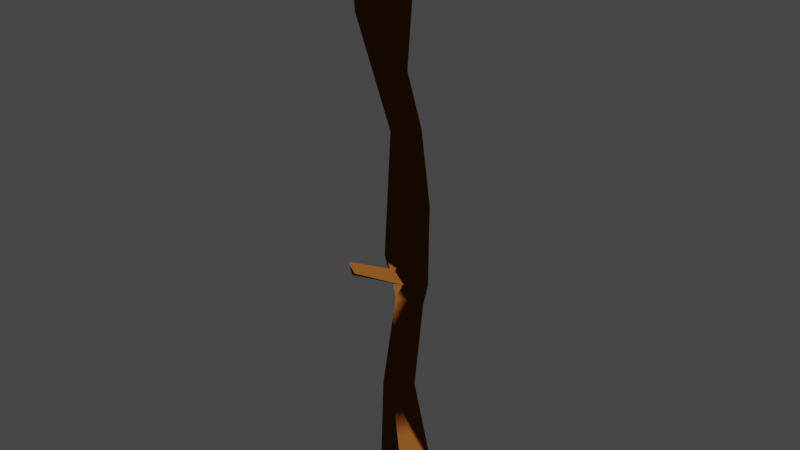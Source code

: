 # Source: Stick1.blend  (saved by Blender 3.2.14; exported with 4.5.12 LTS)
import bpy
from mathutils import Matrix  # noqa: F401  (used for matrix-valued properties, if any)

bpy.ops.wm.read_factory_settings(use_empty=True)
scene = bpy.context.scene
scene.name = 'Scene'

# ---- collections
col_collection = bpy.data.collections.new('Collection'); scene.collection.children.link(col_collection)

# ---- materials (node trees are filled in below, after node groups)
mat_material_001 = bpy.data.materials.new('Material.001')
mat_material_001.use_transparent_shadow = False

# ---- node groups
ng_auto_smooth = bpy.data.node_groups.new('Auto Smooth', 'GeometryNodeTree')
_s = ng_auto_smooth.interface.new_socket(name='Geometry', in_out='OUTPUT', socket_type='NodeSocketGeometry')
_s = ng_auto_smooth.interface.new_socket(name='Geometry', in_out='INPUT', socket_type='NodeSocketGeometry')
_s = ng_auto_smooth.interface.new_socket(name='Angle', in_out='INPUT', socket_type='NodeSocketFloat')
_s.subtype = 'ANGLE'
_s.min_value = 0.0
_s.max_value = 3.142
ng_auto_smooth.is_modifier = True
_N = ng_auto_smooth.nodes; _L = ng_auto_smooth.links
n0 = _N.new('NodeGroupOutput'); n0.name = 'Group Output'; n0.location = (480, -100)
n1 = _N.new('NodeGroupInput'); n1.name = 'Group Input'; n1.location = (-420, -300)
n2 = _N.new('NodeGroupInput'); n2.name = 'Group Input.001'; n2.location = (-60, -100)
n3 = _N.new('GeometryNodeSetShadeSmooth'); n3.name = 'Set Shade Smooth'; n3.location = (120, -100)
n3.domain = 'EDGE'
n4 = _N.new('GeometryNodeSetShadeSmooth'); n4.name = 'Set Shade Smooth.001'; n4.location = (300, -100)
n5 = _N.new('GeometryNodeInputMeshEdgeAngle'); n5.name = 'Edge Angle'; n5.location = (-420, -220)
n6 = _N.new('GeometryNodeInputEdgeSmooth'); n6.name = 'Is Edge Smooth'; n6.location = (-60, -160)
n7 = _N.new('GeometryNodeInputShadeSmooth'); n7.name = 'Is Face Smooth'; n7.location = (-240, -340)
n8 = _N.new('FunctionNodeBooleanMath'); n8.name = 'Boolean Math'; n8.location = (-60, -220)
n9 = _N.new('FunctionNodeCompare'); n9.name = 'Compare'; n9.location = (-240, -180)
n9.operation = 'LESS_EQUAL'
_L.new(n5.outputs[0], n9.inputs[0])
_L.new(n4.outputs[0], n0.inputs[0])
_L.new(n1.outputs[1], n9.inputs[1])
_L.new(n9.outputs[0], n8.inputs[0])
_L.new(n7.outputs[0], n8.inputs[1])
_L.new(n2.outputs[0], n3.inputs[0])
_L.new(n6.outputs[0], n3.inputs[1])
_L.new(n3.outputs[0], n4.inputs[0])
_L.new(n8.outputs[0], n3.inputs[2])
n0.is_active_output = True

# ---- material node trees
mat_material_001.use_nodes = True; mat_material_001.node_tree.nodes.clear()
_N = mat_material_001.node_tree.nodes; _L = mat_material_001.node_tree.links
n0 = _N.new('ShaderNodeOutputMaterial'); n0.name = 'Material Output'; n0.location = (300, 300)
n1 = _N.new('ShaderNodeBsdfToon'); n1.name = 'Toon BSDF'; n1.location = (10, 300)
n1.inputs[0].default_value = (0.1413, 0.04667, 0.008568, 1.0)
_L.new(n1.outputs[0], n0.inputs[0])
n0.is_active_output = True

# ---- world
world_world = bpy.data.worlds.new('World'); scene.world = world_world
world_world.use_nodes = True; world_world.node_tree.nodes.clear()
_N = world_world.node_tree.nodes; _L = world_world.node_tree.links
n0 = _N.new('ShaderNodeOutputWorld'); n0.name = 'World Output'; n0.location = (300, 300)
n1 = _N.new('ShaderNodeBackground'); n1.name = 'Background'; n1.location = (10, 300)
n1.inputs[0].default_value = (0.05088, 0.05088, 0.05088, 1.0)
_L.new(n1.outputs[0], n0.inputs[0])
n0.is_active_output = True
world_world.color = (0.05088, 0.05088, 0.05088)
world_world.use_sun_shadow = False
world_world.sun_shadow_jitter_overblur = 0.0

# ---- meshes
me_cylinder_001 = bpy.data.meshes.new('Cylinder.001')
me_cylinder_001.from_pydata([(0.01627, -0.2042, -0.1299), (-0.004166, -0.2163, 0.6541), (0.04161, -0.2267, -0.1297), (0.0129, -0.2405, 0.6531), (0.02499, -0.2602, -0.1303), (-0.002365, -0.2731, 0.6536), (-0.01018, -0.2576, -0.132), (-0.03435, -0.2699, 0.6555), (-0.0164, -0.2231, -0.1314), (-0.04016, -0.2367, 0.6547), (-0.01419, -0.2078, 0.04729), (0.01879, -0.2127, 0.1795), (0.02079, -0.2142, 0.2876), (-0.01937, -0.2192, 0.3951), (-0.01941, -0.2195, 0.4071), (-0.005374, -0.2413, 0.5007), (0.02354, -0.234, 0.3896), (0.02061, -0.2281, 0.2838), (0.02252, -0.2239, 0.1764), (0.01828, -0.2367, 0.04731), (-0.0173, -0.2745, 0.5015), (0.02935, -0.2567, 0.3868), (-7.17e-05, -0.2586, 0.04643), (-0.04613, -0.2639, 0.5177), (-0.004568, -0.2544, 0.3864), (-0.01713, -0.2555, 0.04323), (-0.02775, -0.2309, 0.4112), (-0.02316, -0.2268, 0.3994), (-0.0128, -0.2309, 0.2873), (0.005599, -0.2319, 0.1793), (-0.0372, -0.2223, 0.04285), (0.0206, -0.2399, 0.6528), (-0.001913, -0.2078, 0.6542), (0.002083, -0.2794, 0.6536), (-0.04016, -0.2752, 0.656), (-0.04742, -0.2337, 0.6551), (0.01737, -0.1954, -0.1299), (0.05079, -0.225, -0.1298), (0.02979, -0.2674, -0.1305), (-0.01656, -0.264, -0.1327), (-0.02458, -0.2195, -0.1319), (0.00336, -0.2562, 0.2109), (0.01446, -0.2533, 0.1954), (0.001387, -0.2533, 0.2117), (0.005955, -0.2568, 0.2), (0.01209, -0.2411, 0.644), (-0.004995, -0.2169, 0.645), (-0.003175, -0.2736, 0.6445), (-0.03517, -0.2705, 0.6464), (-0.04099, -0.2373, 0.6456), (0.0147, -0.2054, -0.1185), (0.04003, -0.2278, -0.1184), (0.02342, -0.2612, -0.119), (-0.01174, -0.2586, -0.1207), (-0.01797, -0.2242, -0.1201), (0.01131, -0.2564, 0.2257), (0.03732, -0.2542, 0.1782), (-0.01033, -0.259, 0.2295), (0.006015, -0.2582, 0.1785), (-0.03834, -0.2898, 0.2201), (-0.03108, -0.2893, 0.2104), (-0.04113, -0.2869, 0.2216), (-0.03458, -0.2896, 0.2071), (-0.008541, -0.215, 0.3869), (-0.01613, -0.2134, 0.4174), (-0.03649, -0.2364, 0.4369), (-0.006262, -0.2273, 0.3861), (-0.04629, -0.1819, 0.3785), (-0.04967, -0.1837, 0.3932), (-0.06314, -0.1885, 0.3927), (-0.047, -0.1883, 0.3798)], [], [(64, 32, 31, 15), (15, 31, 33, 20), (20, 33, 34, 23), (9, 7, 48, 49), (23, 34, 35, 65), (65, 35, 32, 64), (8, 0, 50, 54), (40, 30, 10, 36), (30, 29, 11, 10), (29, 28, 12, 11), (28, 66, 63, 12), (13, 27, 70, 67), (39, 25, 30, 40), (25, 58, 29, 30), (58, 57, 28, 29), (57, 24, 66, 28), (24, 23, 65, 66), (38, 22, 25, 39), (22, 56, 58, 25), (55, 21, 24, 57), (21, 20, 23, 24), (37, 19, 22, 38), (19, 18, 56, 22), (18, 17, 55, 56), (17, 16, 21, 55), (16, 15, 20, 21), (36, 10, 19, 37), (10, 11, 18, 19), (11, 12, 17, 18), (12, 63, 16, 17), (63, 64, 15, 16), (1, 3, 31, 32), (3, 5, 33, 31), (5, 7, 34, 33), (7, 9, 35, 34), (9, 1, 32, 35), (2, 0, 36, 37), (4, 2, 37, 38), (6, 4, 38, 39), (8, 6, 39, 40), (0, 8, 40, 36), (44, 42, 60, 62), (45, 46, 49, 48, 47), (5, 3, 45, 47), (1, 9, 49, 46), (7, 5, 47, 48), (3, 1, 46, 45), (50, 51, 52, 53, 54), (4, 6, 53, 52), (0, 2, 51, 50), (6, 8, 54, 53), (2, 4, 52, 51), (41, 42, 56, 55), (44, 43, 57, 58), (42, 44, 58, 56), (43, 41, 55, 57), (59, 61, 62, 60), (42, 41, 59, 60), (41, 43, 61, 59), (43, 44, 62, 61), (13, 14, 64, 63), (26, 27, 66, 65), (27, 13, 63, 66), (14, 26, 65, 64), (70, 69, 68, 67), (14, 13, 67, 68), (26, 14, 68, 69), (27, 26, 69, 70)])
me_cylinder_001.polygons.foreach_set('use_smooth', [True] * 68)
_uv = me_cylinder_001.uv_layers.new(name='UVMap')
_uv.uv.foreach_set('vector', [1.0, 0.9171, 1.0, 1.0, 0.8, 1.0, 0.8, 0.9171, 0.8, 0.9171, 0.8, 1.0, 0.6, 1.0, 0.6, 0.9171, 0.6, 0.9171, 0.6, 1.0, 0.4, 1.0, 0.4, 0.9171, 0.0694, 0.3071, 0.142, 0.09446, 0.142, 0.09446, 0.0694, 0.3071, 0.4, 0.9171, 0.4, 1.0, 0.2, 1.0, 0.2, 0.9171, 0.2, 0.9171, 0.2, 1.0, 2.98e-08, 1.0, 2.98e-08, 0.9171, 0.5742, 0.3069, 0.7523, 0.4362, 0.7523, 0.4362, 0.5742, 0.3069, 0.2, 0.5, 0.2, 0.5838, 2.98e-08, 0.5838, 2.98e-08, 0.5, 0.2, 0.5838, 0.2, 0.6671, 2.98e-08, 0.6671, 2.98e-08, 0.5838, 0.2, 0.6671, 0.2, 0.7504, 2.98e-08, 0.7504, 2.98e-08, 0.6671, 0.2, 0.7504, 0.2, 0.8338, 2.98e-08, 0.8338, 2.98e-08, 0.7504, 0.07919, 0.8583, 0.1149, 0.8578, 0.1149, 0.8578, 0.07919, 0.8583, 0.4, 0.5, 0.4, 0.5838, 0.2, 0.5838, 0.2, 0.5, 0.4, 0.5838, 0.4, 0.6671, 0.2, 0.6671, 0.2, 0.5838, 0.4, 0.6671, 0.4, 0.7504, 0.2, 0.7504, 0.2, 0.6671, 0.4, 0.7504, 0.4, 0.8338, 0.2, 0.8338, 0.2, 0.7504, 0.4, 0.8338, 0.4, 0.9171, 0.2, 0.9171, 0.2, 0.8338, 0.6, 0.5, 0.6, 0.5838, 0.4, 0.5838, 0.4, 0.5, 0.6, 0.5838, 0.6, 0.6671, 0.4, 0.6671, 0.4, 0.5838, 0.6, 0.7504, 0.6, 0.8338, 0.4, 0.8338, 0.4, 0.7504, 0.6, 0.8338, 0.6, 0.9171, 0.4, 0.9171, 0.4, 0.8338, 0.8, 0.5, 0.8, 0.5838, 0.6, 0.5838, 0.6, 0.5, 0.8, 0.5838, 0.8, 0.6671, 0.6, 0.6671, 0.6, 0.5838, 0.8, 0.6671, 0.8, 0.7504, 0.6, 0.7504, 0.6, 0.6671, 0.8, 0.7504, 0.8, 0.8338, 0.6, 0.8338, 0.6, 0.7504, 0.8, 0.8338, 0.8, 0.9171, 0.6, 0.9171, 0.6, 0.8338, 1.0, 0.5, 1.0, 0.5838, 0.8, 0.5838, 0.8, 0.5, 1.0, 0.5838, 1.0, 0.6671, 0.8, 0.6671, 0.8, 0.5838, 1.0, 0.6671, 1.0, 0.7504, 0.8, 0.7504, 0.8, 0.6671, 1.0, 0.7504, 1.0, 0.8338, 0.8, 0.8338, 0.8, 0.7504, 1.0, 0.8338, 1.0, 0.9171, 0.8, 0.9171, 0.8, 0.8338, 0.2554, 0.4417, 0.4235, 0.3133, 0.4783, 0.3242, 0.25, 0.49, 0.4235, 0.3133, 0.3558, 0.0942, 0.3911, 0.05584, 0.4783, 0.3242, 0.3558, 0.0942, 0.142, 0.09446, 0.1089, 0.05584, 0.3911, 0.05584, 0.142, 0.09446, 0.0694, 0.3071, 0.02175, 0.3242, 0.1089, 0.05584, 0.0694, 0.3071, 0.2554, 0.4417, 0.25, 0.49, 0.02175, 0.3242, 0.9252, 0.3105, 0.7523, 0.4362, 0.75, 0.49, 0.9783, 0.3242, 0.8562, 0.0982, 0.9252, 0.3105, 0.9783, 0.3242, 0.8911, 0.05584, 0.6422, 0.09823, 0.8562, 0.0982, 0.8911, 0.05584, 0.6089, 0.05584, 0.5742, 0.3069, 0.6422, 0.09823, 0.6089, 0.05584, 0.5217, 0.3242, 0.7523, 0.4362, 0.5742, 0.3069, 0.5217, 0.3242, 0.75, 0.49, 0.4778, 0.6935, 0.5204, 0.6936, 0.5204, 0.6936, 0.4778, 0.6935, 0.4235, 0.3133, 0.2554, 0.4417, 0.0694, 0.3071, 0.142, 0.09446, 0.3558, 0.0942, 0.3558, 0.0942, 0.4235, 0.3133, 0.4235, 0.3133, 0.3558, 0.0942, 0.2554, 0.4417, 0.0694, 0.3071, 0.0694, 0.3071, 0.2554, 0.4417, 0.142, 0.09446, 0.3558, 0.0942, 0.3558, 0.0942, 0.142, 0.09446, 0.4235, 0.3133, 0.2554, 0.4417, 0.2554, 0.4417, 0.4235, 0.3133, 0.7523, 0.4362, 0.9252, 0.3105, 0.8562, 0.0982, 0.6422, 0.09823, 0.5742, 0.3069, 0.8562, 0.0982, 0.6422, 0.09823, 0.6422, 0.09823, 0.8562, 0.0982, 0.7523, 0.4362, 0.9252, 0.3105, 0.9252, 0.3105, 0.7523, 0.4362, 0.6422, 0.09823, 0.5742, 0.3069, 0.5742, 0.3069, 0.6422, 0.09823, 0.9252, 0.3105, 0.8562, 0.0982, 0.8562, 0.0982, 0.9252, 0.3105, 0.5142, 0.7237, 0.5204, 0.6936, 0.6, 0.6671, 0.6, 0.7504, 0.4778, 0.6935, 0.4838, 0.7238, 0.4, 0.7504, 0.4, 0.6671, 0.5204, 0.6936, 0.4778, 0.6935, 0.4, 0.6671, 0.6, 0.6671, 0.4838, 0.7238, 0.5142, 0.7237, 0.6, 0.7504, 0.4, 0.7504, 0.5142, 0.7237, 0.4838, 0.7238, 0.4778, 0.6935, 0.5204, 0.6936, 0.5204, 0.6936, 0.5142, 0.7237, 0.5142, 0.7237, 0.5204, 0.6936, 0.5142, 0.7237, 0.4838, 0.7238, 0.4838, 0.7238, 0.5142, 0.7237, 0.4838, 0.7238, 0.4778, 0.6935, 0.4778, 0.6935, 0.4838, 0.7238, 0.07919, 0.8583, 0.06105, 0.8918, 2.98e-08, 0.9171, 2.98e-08, 0.8338, 0.1338, 0.8925, 0.1149, 0.8578, 0.2, 0.8338, 0.2, 0.9171, 0.1149, 0.8578, 0.07919, 0.8583, 2.98e-08, 0.8338, 0.2, 0.8338, 0.06105, 0.8918, 0.1338, 0.8925, 0.2, 0.9171, 2.98e-08, 0.9171, 0.1149, 0.8578, 0.1338, 0.8925, 0.06105, 0.8918, 0.07919, 0.8583, 0.06105, 0.8918, 0.07919, 0.8583, 0.07919, 0.8583, 0.06105, 0.8918, 0.1338, 0.8925, 0.06105, 0.8918, 0.06105, 0.8918, 0.1338, 0.8925, 0.1149, 0.8578, 0.1338, 0.8925, 0.1338, 0.8925, 0.1149, 0.8578])
me_cylinder_001.materials.append(mat_material_001)
me_cylinder_001.update()

# ---- objects
ob_cylinder = bpy.data.objects.new('Cylinder', me_cylinder_001)

# ---- transforms, parenting, visibility, modifiers, constraints
ob_cylinder.location = (0.0, 0.0, 0.0)
_m = ob_cylinder.modifiers.new('Auto Smooth', 'NODES')
_m.node_group = ng_auto_smooth
_gi = [s.identifier for s in ng_auto_smooth.interface.items_tree if s.item_type == 'SOCKET' and s.in_out == 'INPUT']
_m[_gi[1]] = 0.9128  # Angle

# ---- collection membership
col_collection.objects.link(ob_cylinder)

# ---- scene / render settings (as saved in the file)
scene.frame_start = 1; scene.frame_end = 250; scene.frame_set(1)
scene.render.engine = 'BLENDER_EEVEE_NEXT'
scene.cycles.sampling_pattern = 'TABULATED_SOBOL'
scene.cycles.use_light_tree = False
scene.view_settings.view_transform = 'Filmic'
bpy.context.view_layer.update()

# ---- added for rendering (the .blend has no active camera and no usable light): camera, sun
cam_auto = bpy.data.cameras.new('AutoCamera')
cam_auto.lens = 50.0
cam_auto.sensor_width = 36.0
cam_auto.clip_end = 1000.0
ob_auto_camera = bpy.data.objects.new('AutoCamera', cam_auto)
scene.collection.objects.link(ob_auto_camera)
ob_auto_camera.location = (0.737791, -1.1286, 0.856822)
ob_auto_camera.rotation_euler = (1.09748, -7.21219e-08, 0.694738)
scene.camera = ob_auto_camera
light_auto_sun = bpy.data.lights.new('AutoSun', 'SUN')
light_auto_sun.energy = 3.0
light_auto_sun.angle = 0.0523599
ob_auto_sun = bpy.data.objects.new('AutoSun', light_auto_sun)
scene.collection.objects.link(ob_auto_sun)
ob_auto_sun.rotation_euler = (0.872665, 0.174533, 0.523599)
bpy.context.view_layer.update()
